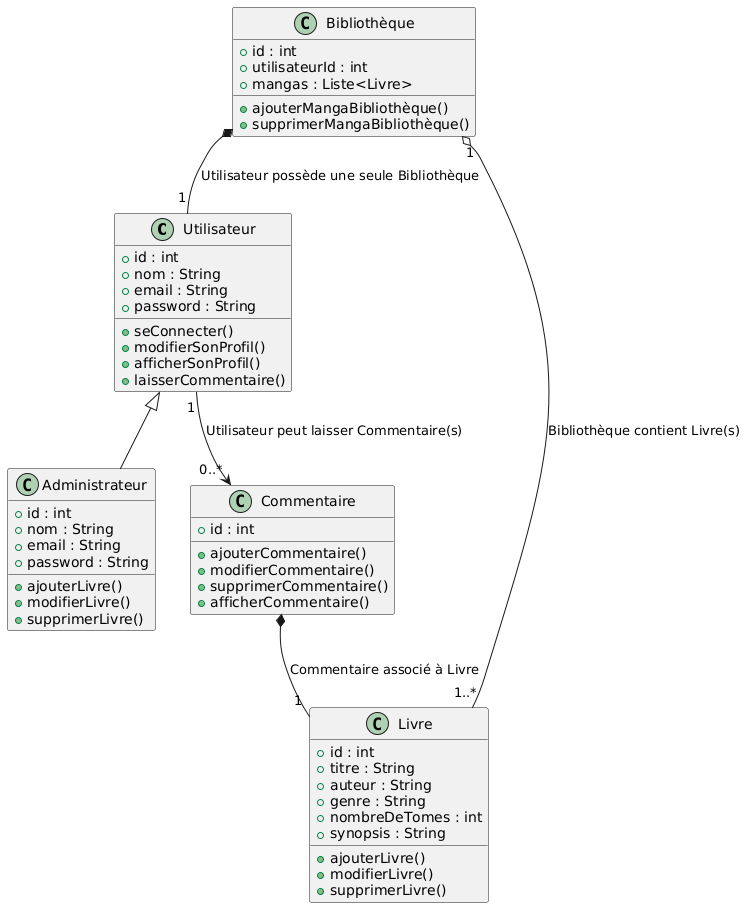

The diagram above was rendered by PlantUML. Its source (embedded in the PNG):
@startuml
class Utilisateur {
    +id : int
    +nom : String
    +email : String
    +password : String
    +seConnecter()
    +modifierSonProfil()
    +afficherSonProfil()
    +laisserCommentaire()
}

class Administrateur {
    +id : int
    +nom : String
    +email : String
    +password : String
    +ajouterLivre()
    +modifierLivre()
    +supprimerLivre()
}

class Livre {
    +id : int
    +titre : String
    +auteur : String
    +genre : String
    +nombreDeTomes : int
    +synopsis : String
    +ajouterLivre()
    +modifierLivre()
    +supprimerLivre()
}

class Commentaire {
    +id : int
    +ajouterCommentaire()
    +modifierCommentaire()
    +supprimerCommentaire()
    +afficherCommentaire()
}

class Bibliothèque {
    +id : int
    +utilisateurId : int
    +mangas : Liste<Livre>
    +ajouterMangaBibliothèque()
    +supprimerMangaBibliothèque()
}

' Relations avec cardinalités
Utilisateur <|-- Administrateur

Bibliothèque "1" o-- "1..*" Livre : "Bibliothèque contient Livre(s)"
Utilisateur "1" --> "0..*" Commentaire : "Utilisateur peut laisser Commentaire(s)"
Bibliothèque *-- "1" Utilisateur : "Utilisateur possède une seule Bibliothèque"
Commentaire *-- "1" Livre : "Commentaire associé à Livre"
@enduml